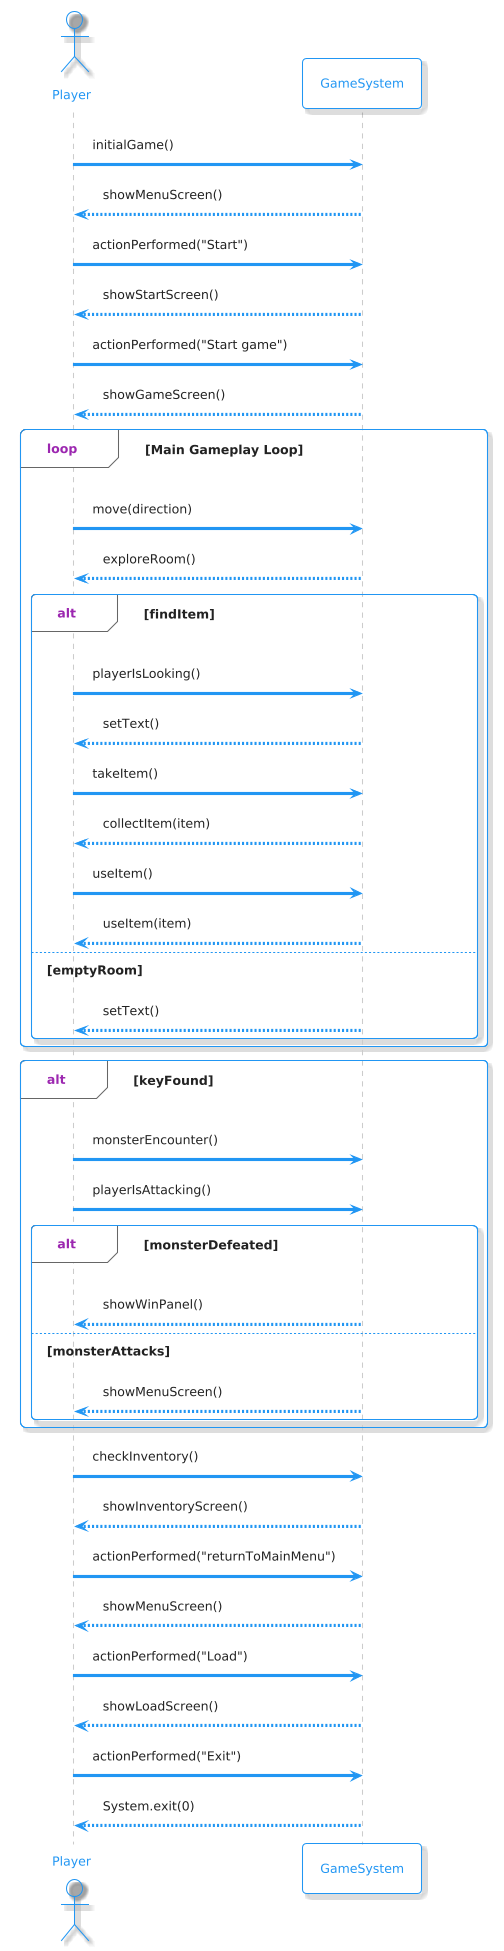

The diagram above was rendered by PlantUML. Its source (embedded in the PNG):
@startuml
!theme materia-outline

actor Player
participant GameSystem

Player -> GameSystem: initialGame()
GameSystem --> Player: showMenuScreen()

Player -> GameSystem: actionPerformed("Start")
GameSystem --> Player: showStartScreen()

Player -> GameSystem: actionPerformed("Start game")
GameSystem --> Player: showGameScreen()

loop Main Gameplay Loop
    Player -> GameSystem: move(direction)
    GameSystem --> Player: exploreRoom()

    alt findItem 
        Player -> GameSystem: playerIsLooking()
        GameSystem --> Player: setText()

        Player -> GameSystem: takeItem()
        GameSystem --> Player: collectItem(item)

        Player -> GameSystem: useItem()
        GameSystem --> Player: useItem(item)
    else emptyRoom
        GameSystem --> Player: setText()
    end
end

alt keyFound
    Player -> GameSystem: monsterEncounter()

    Player -> GameSystem: playerIsAttacking()

    alt monsterDefeated
        GameSystem --> Player: showWinPanel()
    else monsterAttacks
        GameSystem --> Player: showMenuScreen()
    end
end

Player -> GameSystem: checkInventory()
GameSystem --> Player: showInventoryScreen()

Player -> GameSystem: actionPerformed("returnToMainMenu")
GameSystem --> Player: showMenuScreen()

Player -> GameSystem: actionPerformed("Load")
GameSystem --> Player: showLoadScreen()

Player -> GameSystem: actionPerformed("Exit")
GameSystem --> Player: System.exit(0)
@enduml